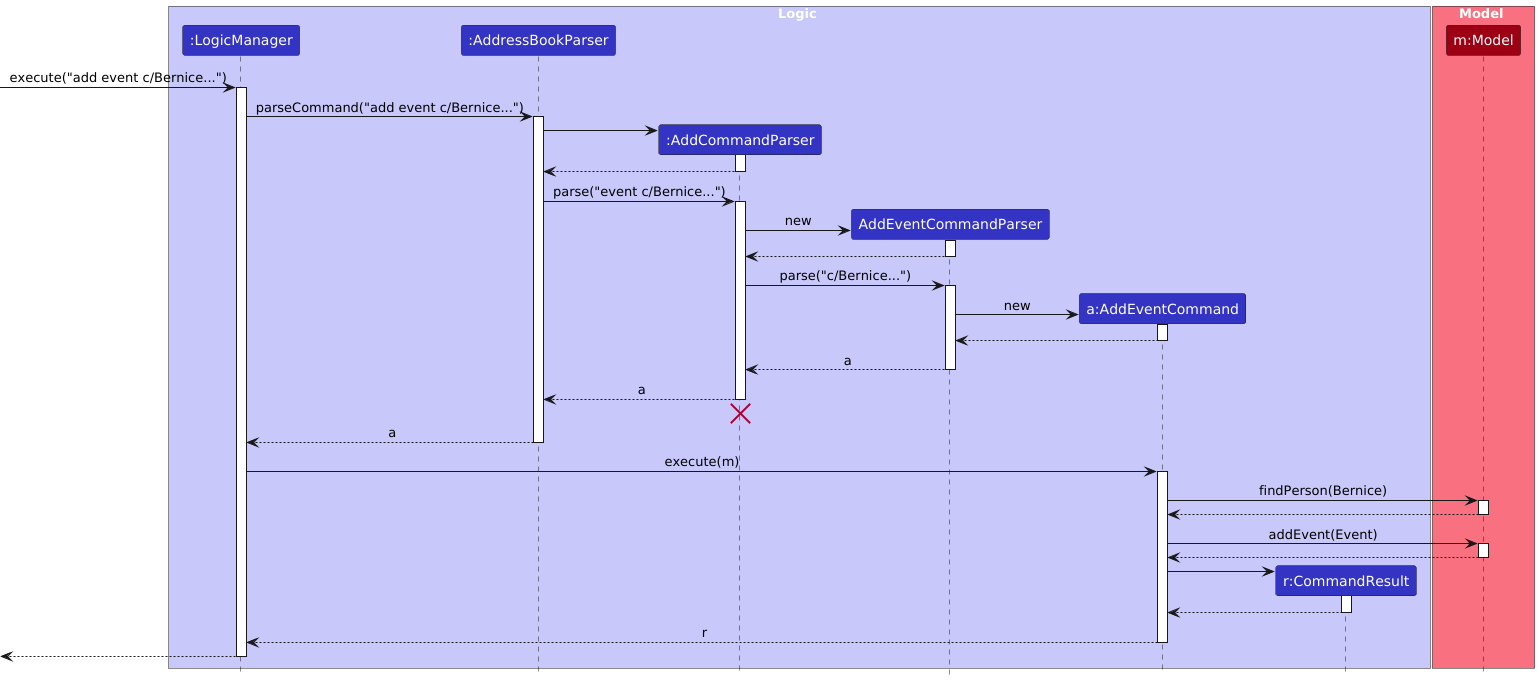

The diagram above was rendered by PlantUML. Its source (embedded in the PNG):
@startuml
!include style.puml
skinparam ArrowFontStyle plain

box Logic LOGIC_COLOR_T1
participant ":LogicManager" as LogicManager LOGIC_COLOR
participant ":AddressBookParser" as AddressBookParser LOGIC_COLOR
participant ":AddCommandParser" as AddCommandParser LOGIC_COLOR
participant "AddEventCommandParser" as AddEventCommandParser LOGIC_COLOR
participant "a:AddEventCommand" as AddEventCommand LOGIC_COLOR
participant "r:CommandResult" as CommandResult LOGIC_COLOR
end box

box Model MODEL_COLOR_T1
participant "m:Model" as Model MODEL_COLOR
end box

[-> LogicManager : execute("add event c/Bernice...")
activate LogicManager

LogicManager -> AddressBookParser : parseCommand("add event c/Bernice...")
activate AddressBookParser

create AddCommandParser
AddressBookParser -> AddCommandParser
activate AddCommandParser

AddCommandParser --> AddressBookParser
deactivate AddCommandParser

AddressBookParser -> AddCommandParser : parse("event c/Bernice...")
activate AddCommandParser

create AddEventCommandParser
AddCommandParser -> AddEventCommandParser : new
activate AddEventCommandParser

AddEventCommandParser --> AddCommandParser :
deactivate AddEventCommandParser

AddCommandParser -> AddEventCommandParser : parse("c/Bernice...")
activate AddEventCommandParser

create AddEventCommand
AddEventCommandParser -> AddEventCommand : new
activate AddEventCommand

AddEventCommand --> AddEventCommandParser :
deactivate AddEventCommand

AddEventCommandParser --> AddCommandParser : a
deactivate AddEventCommandParser

AddCommandParser --> AddressBookParser : a
deactivate AddCommandParser
'Hidden arrow to position the destroy marker below the end of the activation bar.
AddCommandParser -[hidden]-> AddressBookParser
destroy AddCommandParser

AddressBookParser --> LogicManager : a
deactivate AddressBookParser

LogicManager -> AddEventCommand : execute(m)
activate AddEventCommand

AddEventCommand -> Model : findPerson(Bernice)
activate Model

Model --> AddEventCommand
deactivate Model

AddEventCommand -> Model : addEvent(Event)
activate Model

Model --> AddEventCommand
deactivate Model

create CommandResult
AddEventCommand -> CommandResult
activate CommandResult

CommandResult --> AddEventCommand
deactivate CommandResult

AddEventCommand --> LogicManager : r
deactivate AddEventCommand

[<--LogicManager
deactivate LogicManager
@enduml